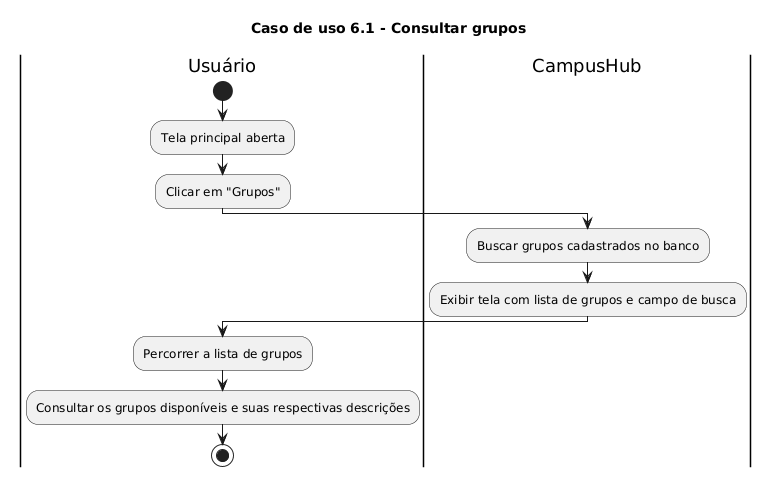

The diagram above was rendered by PlantUML. Its source (embedded in the PNG):
@startuml
title Caso de uso 6.1 - Consultar grupos

|Usuário|
start
:Tela principal aberta;
:Clicar em "Grupos";

|CampusHub|
:Buscar grupos cadastrados no banco;
:Exibir tela com lista de grupos e campo de busca;

|Usuário|
:Percorrer a lista de grupos;
:Consultar os grupos disponíveis e suas respectivas descrições;
stop
@enduml